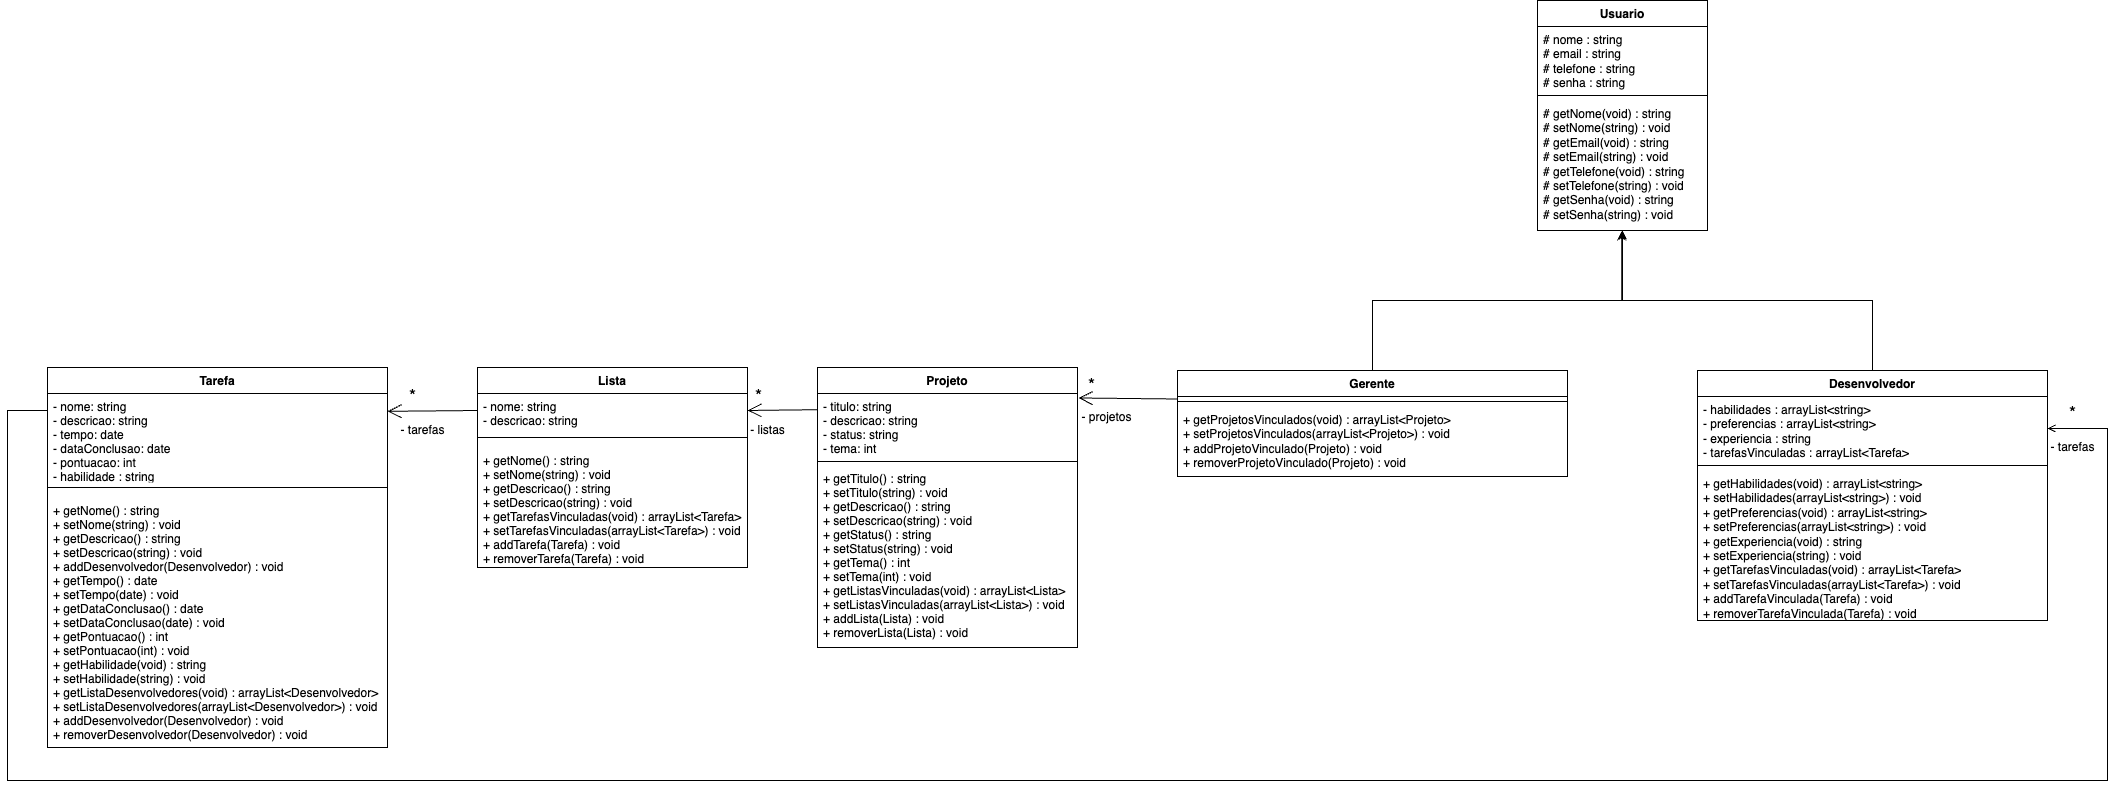

The diagram above was exported from draw.io. Its source (the exported page's mxGraphModel, read from the mxfile embedded in the PNG):
<mxGraphModel dx="3328" dy="828" grid="1" gridSize="10" guides="1" tooltips="1" connect="1" arrows="1" fold="1" page="1" pageScale="1" pageWidth="827" pageHeight="1169" math="0" shadow="0">
  <root>
    <mxCell id="0" />
    <mxCell id="1" parent="0" />
    <mxCell id="fiwEtMMJKBrcAh43GkdH-1" value="Usuario" style="swimlane;fontStyle=1;align=center;verticalAlign=top;childLayout=stackLayout;horizontal=1;startSize=26;horizontalStack=0;resizeParent=1;resizeParentMax=0;resizeLast=0;collapsible=1;marginBottom=0;whiteSpace=wrap;html=1;" vertex="1" parent="1">
      <mxGeometry x="370" y="340" width="170" height="230" as="geometry" />
    </mxCell>
    <mxCell id="fiwEtMMJKBrcAh43GkdH-2" value="# nome : string&lt;br&gt;# email : string&lt;br&gt;# telefone : string&lt;br&gt;# senha : string" style="text;strokeColor=none;fillColor=none;align=left;verticalAlign=top;spacingLeft=4;spacingRight=4;overflow=hidden;rotatable=0;points=[[0,0.5],[1,0.5]];portConstraint=eastwest;whiteSpace=wrap;html=1;" vertex="1" parent="fiwEtMMJKBrcAh43GkdH-1">
      <mxGeometry y="26" width="170" height="64" as="geometry" />
    </mxCell>
    <mxCell id="fiwEtMMJKBrcAh43GkdH-3" value="" style="line;strokeWidth=1;fillColor=none;align=left;verticalAlign=middle;spacingTop=-1;spacingLeft=3;spacingRight=3;rotatable=0;labelPosition=right;points=[];portConstraint=eastwest;strokeColor=inherit;" vertex="1" parent="fiwEtMMJKBrcAh43GkdH-1">
      <mxGeometry y="90" width="170" height="10" as="geometry" />
    </mxCell>
    <mxCell id="fiwEtMMJKBrcAh43GkdH-4" value="# getNome(void) : string&lt;br&gt;# setNome(string) : void&lt;br&gt;# getEmail(void) : string&lt;br&gt;# setEmail(string) : void&lt;br&gt;# getTelefone(void) : string&lt;br&gt;# setTelefone(string) : void&lt;br&gt;# getSenha(void) : string&lt;br&gt;# setSenha(string) : void" style="text;strokeColor=none;fillColor=none;align=left;verticalAlign=top;spacingLeft=4;spacingRight=4;overflow=hidden;rotatable=0;points=[[0,0.5],[1,0.5]];portConstraint=eastwest;whiteSpace=wrap;html=1;" vertex="1" parent="fiwEtMMJKBrcAh43GkdH-1">
      <mxGeometry y="100" width="170" height="130" as="geometry" />
    </mxCell>
    <mxCell id="fiwEtMMJKBrcAh43GkdH-5" style="edgeStyle=orthogonalEdgeStyle;rounded=0;orthogonalLoop=1;jettySize=auto;html=1;entryX=0.5;entryY=1;entryDx=0;entryDy=0;exitX=0.5;exitY=0;exitDx=0;exitDy=0;" edge="1" parent="1" source="fiwEtMMJKBrcAh43GkdH-11" target="fiwEtMMJKBrcAh43GkdH-1">
      <mxGeometry relative="1" as="geometry">
        <mxPoint x="75" y="680" as="sourcePoint" />
      </mxGeometry>
    </mxCell>
    <mxCell id="fiwEtMMJKBrcAh43GkdH-6" style="edgeStyle=orthogonalEdgeStyle;rounded=0;orthogonalLoop=1;jettySize=auto;html=1;exitX=0.5;exitY=0;exitDx=0;exitDy=0;entryX=0.495;entryY=1.006;entryDx=0;entryDy=0;entryPerimeter=0;" edge="1" parent="1" source="fiwEtMMJKBrcAh43GkdH-7" target="fiwEtMMJKBrcAh43GkdH-4">
      <mxGeometry relative="1" as="geometry" />
    </mxCell>
    <mxCell id="fiwEtMMJKBrcAh43GkdH-7" value="Desenvolvedor" style="swimlane;fontStyle=1;align=center;verticalAlign=top;childLayout=stackLayout;horizontal=1;startSize=26;horizontalStack=0;resizeParent=1;resizeParentMax=0;resizeLast=0;collapsible=1;marginBottom=0;whiteSpace=wrap;html=1;" vertex="1" parent="1">
      <mxGeometry x="530" y="710" width="350" height="250" as="geometry" />
    </mxCell>
    <mxCell id="fiwEtMMJKBrcAh43GkdH-8" value="- habilidades : arrayList&amp;lt;string&amp;gt;&lt;br&gt;- preferencias : arrayList&amp;lt;string&amp;gt;&lt;br&gt;- experiencia : string&lt;br&gt;- tarefasVinculadas : arrayList&amp;lt;Tarefa&amp;gt;" style="text;strokeColor=none;fillColor=none;align=left;verticalAlign=top;spacingLeft=4;spacingRight=4;overflow=hidden;rotatable=0;points=[[0,0.5],[1,0.5]];portConstraint=eastwest;whiteSpace=wrap;html=1;" vertex="1" parent="fiwEtMMJKBrcAh43GkdH-7">
      <mxGeometry y="26" width="350" height="64" as="geometry" />
    </mxCell>
    <mxCell id="fiwEtMMJKBrcAh43GkdH-9" value="" style="line;strokeWidth=1;fillColor=none;align=left;verticalAlign=middle;spacingTop=-1;spacingLeft=3;spacingRight=3;rotatable=0;labelPosition=right;points=[];portConstraint=eastwest;strokeColor=inherit;" vertex="1" parent="fiwEtMMJKBrcAh43GkdH-7">
      <mxGeometry y="90" width="350" height="10" as="geometry" />
    </mxCell>
    <mxCell id="fiwEtMMJKBrcAh43GkdH-10" value="+ getHabilidades(void) : arrayList&amp;lt;string&amp;gt;&lt;br&gt;+ setHabilidades(arrayList&amp;lt;string&amp;gt;) : void&lt;br&gt;+ getPreferencias(void) : arrayList&amp;lt;string&amp;gt;&lt;br&gt;+ setPreferencias(arrayList&amp;lt;string&amp;gt;) : void&lt;br&gt;+ getExperiencia(void) : string&lt;br&gt;+ setExperiencia(string) : void&lt;br&gt;+ getTarefasVinculadas(void) : arrayList&amp;lt;Tarefa&amp;gt;&lt;br&gt;+ setTarefasVinculadas(arrayList&amp;lt;Tarefa&amp;gt;) : void&lt;br&gt;+ addTarefaVinculada(Tarefa) : void&lt;br&gt;+ removerTarefaVinculada(Tarefa) : void" style="text;strokeColor=none;fillColor=none;align=left;verticalAlign=top;spacingLeft=4;spacingRight=4;overflow=hidden;rotatable=0;points=[[0,0.5],[1,0.5]];portConstraint=eastwest;whiteSpace=wrap;html=1;" vertex="1" parent="fiwEtMMJKBrcAh43GkdH-7">
      <mxGeometry y="100" width="350" height="150" as="geometry" />
    </mxCell>
    <mxCell id="fiwEtMMJKBrcAh43GkdH-11" value="Gerente" style="swimlane;fontStyle=1;align=center;verticalAlign=top;childLayout=stackLayout;horizontal=1;startSize=26;horizontalStack=0;resizeParent=1;resizeParentMax=0;resizeLast=0;collapsible=1;marginBottom=0;whiteSpace=wrap;html=1;" vertex="1" parent="1">
      <mxGeometry x="10" y="710" width="390" height="106" as="geometry" />
    </mxCell>
    <mxCell id="fiwEtMMJKBrcAh43GkdH-12" value="" style="line;strokeWidth=1;fillColor=none;align=left;verticalAlign=middle;spacingTop=-1;spacingLeft=3;spacingRight=3;rotatable=0;labelPosition=right;points=[];portConstraint=eastwest;strokeColor=inherit;" vertex="1" parent="fiwEtMMJKBrcAh43GkdH-11">
      <mxGeometry y="26" width="390" height="10" as="geometry" />
    </mxCell>
    <mxCell id="fiwEtMMJKBrcAh43GkdH-13" value="+ getProjetosVinculados(void) : arrayList&amp;lt;Projeto&amp;gt;&lt;br&gt;+ setProjetosVinculados(arrayList&amp;lt;Projeto&amp;gt;) : void&lt;br&gt;+ addProjetoVinculado(Projeto) : void&lt;br&gt;+ removerProjetoVinculado(Projeto) : void" style="text;strokeColor=none;fillColor=none;align=left;verticalAlign=top;spacingLeft=4;spacingRight=4;overflow=hidden;rotatable=0;points=[[0,0.5],[1,0.5]];portConstraint=eastwest;whiteSpace=wrap;html=1;" vertex="1" parent="fiwEtMMJKBrcAh43GkdH-11">
      <mxGeometry y="36" width="390" height="70" as="geometry" />
    </mxCell>
    <mxCell id="fiwEtMMJKBrcAh43GkdH-14" value="Projeto" style="swimlane;fontStyle=1;align=center;verticalAlign=top;childLayout=stackLayout;horizontal=1;startSize=26;horizontalStack=0;resizeParent=1;resizeParentMax=0;resizeLast=0;collapsible=1;marginBottom=0;" vertex="1" parent="1">
      <mxGeometry x="-350" y="707" width="260" height="280" as="geometry" />
    </mxCell>
    <mxCell id="fiwEtMMJKBrcAh43GkdH-15" value="- titulo: string &#10;- descricao: string&#10;- status: string&#10;- tema: int&#10;" style="text;strokeColor=none;fillColor=none;align=left;verticalAlign=top;spacingLeft=4;spacingRight=4;overflow=hidden;rotatable=0;points=[[0,0.5],[1,0.5]];portConstraint=eastwest;" vertex="1" parent="fiwEtMMJKBrcAh43GkdH-14">
      <mxGeometry y="26" width="260" height="64" as="geometry" />
    </mxCell>
    <mxCell id="fiwEtMMJKBrcAh43GkdH-16" value="" style="line;strokeWidth=1;fillColor=none;align=left;verticalAlign=middle;spacingTop=-1;spacingLeft=3;spacingRight=3;rotatable=0;labelPosition=right;points=[];portConstraint=eastwest;" vertex="1" parent="fiwEtMMJKBrcAh43GkdH-14">
      <mxGeometry y="90" width="260" height="8" as="geometry" />
    </mxCell>
    <mxCell id="fiwEtMMJKBrcAh43GkdH-17" value="+ getTitulo() : string &#10;+ setTitulo(string) : void&#10;+ getDescricao() : string&#10;+ setDescricao(string) : void&#10;+ getStatus() : string&#10;+ setStatus(string) : void&#10;+ getTema() : int&#10;+ setTema(int) : void &#10;+ getListasVinculadas(void) : arrayList&lt;Lista&gt;&#10;+ setListasVinculadas(arrayList&lt;Lista&gt;) : void&#10;+ addLista(Lista) : void&#10;+ removerLista(Lista) : void" style="text;strokeColor=none;fillColor=none;align=left;verticalAlign=top;spacingLeft=4;spacingRight=4;overflow=hidden;rotatable=0;points=[[0,0.5],[1,0.5]];portConstraint=eastwest;" vertex="1" parent="fiwEtMMJKBrcAh43GkdH-14">
      <mxGeometry y="98" width="260" height="182" as="geometry" />
    </mxCell>
    <mxCell id="fiwEtMMJKBrcAh43GkdH-18" value="Lista" style="swimlane;fontStyle=1;align=center;verticalAlign=top;childLayout=stackLayout;horizontal=1;startSize=26;horizontalStack=0;resizeParent=1;resizeParentMax=0;resizeLast=0;collapsible=1;marginBottom=0;" vertex="1" parent="1">
      <mxGeometry x="-690" y="707" width="270" height="200" as="geometry" />
    </mxCell>
    <mxCell id="fiwEtMMJKBrcAh43GkdH-19" value="- nome: string &#10;- descricao: string" style="text;strokeColor=none;fillColor=none;align=left;verticalAlign=top;spacingLeft=4;spacingRight=4;overflow=hidden;rotatable=0;points=[[0,0.5],[1,0.5]];portConstraint=eastwest;" vertex="1" parent="fiwEtMMJKBrcAh43GkdH-18">
      <mxGeometry y="26" width="270" height="34" as="geometry" />
    </mxCell>
    <mxCell id="fiwEtMMJKBrcAh43GkdH-20" value="" style="line;strokeWidth=1;fillColor=none;align=left;verticalAlign=middle;spacingTop=-1;spacingLeft=3;spacingRight=3;rotatable=0;labelPosition=right;points=[];portConstraint=eastwest;" vertex="1" parent="fiwEtMMJKBrcAh43GkdH-18">
      <mxGeometry y="60" width="270" height="20" as="geometry" />
    </mxCell>
    <mxCell id="fiwEtMMJKBrcAh43GkdH-21" value="+ getNome() : string &#10;+ setNome(string) : void&#10;+ getDescricao() : string&#10;+ setDescricao(string) : void&#10;+ getTarefasVinculadas(void) : arrayList&lt;Tarefa&gt;&#10;+ setTarefasVinculadas(arrayList&lt;Tarefa&gt;) : void&#10;+ addTarefa(Tarefa) : void&#10;+ removerTarefa(Tarefa) : void" style="text;strokeColor=none;fillColor=none;align=left;verticalAlign=top;spacingLeft=4;spacingRight=4;overflow=hidden;rotatable=0;points=[[0,0.5],[1,0.5]];portConstraint=eastwest;" vertex="1" parent="fiwEtMMJKBrcAh43GkdH-18">
      <mxGeometry y="80" width="270" height="120" as="geometry" />
    </mxCell>
    <mxCell id="fiwEtMMJKBrcAh43GkdH-22" value="" style="endArrow=open;endFill=1;endSize=12;html=1;rounded=0;entryX=1;entryY=0.5;entryDx=0;entryDy=0;exitX=0.001;exitY=0.253;exitDx=0;exitDy=0;exitPerimeter=0;" edge="1" parent="1" source="fiwEtMMJKBrcAh43GkdH-15" target="fiwEtMMJKBrcAh43GkdH-19">
      <mxGeometry width="160" relative="1" as="geometry">
        <mxPoint x="-290" y="750" as="sourcePoint" />
        <mxPoint x="-670" y="851" as="targetPoint" />
      </mxGeometry>
    </mxCell>
    <mxCell id="fiwEtMMJKBrcAh43GkdH-23" value="- listas" style="text;html=1;align=center;verticalAlign=middle;resizable=0;points=[];autosize=1;strokeColor=none;fillColor=none;" vertex="1" parent="1">
      <mxGeometry x="-430" y="755" width="60" height="30" as="geometry" />
    </mxCell>
    <mxCell id="fiwEtMMJKBrcAh43GkdH-24" value="&lt;font style=&quot;font-size: 18px;&quot;&gt;*&lt;/font&gt;" style="text;html=1;align=center;verticalAlign=middle;resizable=0;points=[];autosize=1;strokeColor=none;fillColor=none;" vertex="1" parent="1">
      <mxGeometry x="-770" y="715" width="30" height="40" as="geometry" />
    </mxCell>
    <mxCell id="fiwEtMMJKBrcAh43GkdH-25" value="Tarefa" style="swimlane;fontStyle=1;align=center;verticalAlign=top;childLayout=stackLayout;horizontal=1;startSize=26;horizontalStack=0;resizeParent=1;resizeParentMax=0;resizeLast=0;collapsible=1;marginBottom=0;" vertex="1" parent="1">
      <mxGeometry x="-1120" y="707" width="340" height="380" as="geometry" />
    </mxCell>
    <mxCell id="fiwEtMMJKBrcAh43GkdH-26" value="- nome: string &#10;- descricao: string&#10;- tempo: date&#10;- dataConclusao: date&#10;- pontuacao: int&#10;- habilidade : string" style="text;strokeColor=none;fillColor=none;align=left;verticalAlign=top;spacingLeft=4;spacingRight=4;overflow=hidden;rotatable=0;points=[[0,0.5],[1,0.5]];portConstraint=eastwest;" vertex="1" parent="fiwEtMMJKBrcAh43GkdH-25">
      <mxGeometry y="26" width="340" height="84" as="geometry" />
    </mxCell>
    <mxCell id="fiwEtMMJKBrcAh43GkdH-27" value="" style="line;strokeWidth=1;fillColor=none;align=left;verticalAlign=middle;spacingTop=-1;spacingLeft=3;spacingRight=3;rotatable=0;labelPosition=right;points=[];portConstraint=eastwest;" vertex="1" parent="fiwEtMMJKBrcAh43GkdH-25">
      <mxGeometry y="110" width="340" height="20" as="geometry" />
    </mxCell>
    <mxCell id="fiwEtMMJKBrcAh43GkdH-28" value="+ getNome() : string &#10;+ setNome(string) : void&#10;+ getDescricao() : string&#10;+ setDescricao(string) : void&#10;+ addDesenvolvedor(Desenvolvedor) : void&#10;+ getTempo() : date&#10;+ setTempo(date) : void&#10;+ getDataConclusao() : date&#10;+ setDataConclusao(date) : void&#10;+ getPontuacao() : int&#10;+ setPontuacao(int) : void&#10;+ getHabilidade(void) : string&#10;+ setHabilidade(string) : void&#10;+ getListaDesenvolvedores(void) : arrayList&lt;Desenvolvedor&gt;&#10;+ setListaDesenvolvedores(arrayList&lt;Desenvolvedor&gt;) : void&#10;+ addDesenvolvedor(Desenvolvedor) : void&#10;+ removerDesenvolvedor(Desenvolvedor) : void" style="text;strokeColor=none;fillColor=none;align=left;verticalAlign=top;spacingLeft=4;spacingRight=4;overflow=hidden;rotatable=0;points=[[0,0.5],[1,0.5]];portConstraint=eastwest;" vertex="1" parent="fiwEtMMJKBrcAh43GkdH-25">
      <mxGeometry y="130" width="340" height="250" as="geometry" />
    </mxCell>
    <mxCell id="fiwEtMMJKBrcAh43GkdH-29" value="" style="endArrow=open;endFill=1;endSize=12;html=1;rounded=0;exitX=0;exitY=0.5;exitDx=0;exitDy=0;entryX=1;entryY=0.212;entryDx=0;entryDy=0;entryPerimeter=0;" edge="1" parent="1" source="fiwEtMMJKBrcAh43GkdH-19" target="fiwEtMMJKBrcAh43GkdH-26">
      <mxGeometry width="160" relative="1" as="geometry">
        <mxPoint x="-660" y="820" as="sourcePoint" />
        <mxPoint x="-750" y="750" as="targetPoint" />
      </mxGeometry>
    </mxCell>
    <mxCell id="fiwEtMMJKBrcAh43GkdH-30" value="- tarefas" style="text;html=1;align=center;verticalAlign=middle;resizable=0;points=[];autosize=1;strokeColor=none;fillColor=none;" vertex="1" parent="1">
      <mxGeometry x="-780" y="755" width="70" height="30" as="geometry" />
    </mxCell>
    <mxCell id="fiwEtMMJKBrcAh43GkdH-31" value="&lt;font style=&quot;font-size: 18px;&quot;&gt;*&lt;/font&gt;" style="text;html=1;align=center;verticalAlign=middle;resizable=0;points=[];autosize=1;strokeColor=none;fillColor=none;" vertex="1" parent="1">
      <mxGeometry x="-424" y="715" width="30" height="40" as="geometry" />
    </mxCell>
    <mxCell id="fiwEtMMJKBrcAh43GkdH-32" value="" style="endArrow=open;endFill=1;endSize=12;html=1;rounded=0;entryX=1.004;entryY=0.07;entryDx=0;entryDy=0;entryPerimeter=0;exitX=0;exitY=0.25;exitDx=0;exitDy=0;" edge="1" parent="1">
      <mxGeometry width="160" relative="1" as="geometry">
        <mxPoint x="10" y="738.5" as="sourcePoint" />
        <mxPoint x="-88.96000000000004" y="737.48" as="targetPoint" />
      </mxGeometry>
    </mxCell>
    <mxCell id="fiwEtMMJKBrcAh43GkdH-33" value="- projetos" style="text;html=1;align=center;verticalAlign=middle;resizable=0;points=[];autosize=1;strokeColor=none;fillColor=none;" vertex="1" parent="1">
      <mxGeometry x="-96" y="742" width="70" height="30" as="geometry" />
    </mxCell>
    <mxCell id="fiwEtMMJKBrcAh43GkdH-34" value="&lt;font style=&quot;font-size: 18px;&quot;&gt;*&lt;/font&gt;" style="text;html=1;align=center;verticalAlign=middle;resizable=0;points=[];autosize=1;strokeColor=none;fillColor=none;" vertex="1" parent="1">
      <mxGeometry x="-91" y="704" width="30" height="40" as="geometry" />
    </mxCell>
    <mxCell id="fiwEtMMJKBrcAh43GkdH-36" value="&lt;font style=&quot;font-size: 18px;&quot;&gt;*&lt;/font&gt;" style="text;html=1;align=center;verticalAlign=middle;resizable=0;points=[];autosize=1;strokeColor=none;fillColor=none;" vertex="1" parent="1">
      <mxGeometry x="890" y="732" width="30" height="40" as="geometry" />
    </mxCell>
    <mxCell id="fiwEtMMJKBrcAh43GkdH-37" value="- tarefas" style="text;html=1;align=center;verticalAlign=middle;resizable=0;points=[];autosize=1;strokeColor=none;fillColor=none;" vertex="1" parent="1">
      <mxGeometry x="870" y="772" width="70" height="30" as="geometry" />
    </mxCell>
    <mxCell id="fiwEtMMJKBrcAh43GkdH-35" value="" style="endArrow=open;endFill=1;html=1;rounded=0;entryX=1;entryY=0.5;entryDx=0;entryDy=0;" edge="1" parent="1" target="fiwEtMMJKBrcAh43GkdH-8">
      <mxGeometry width="160" relative="1" as="geometry">
        <mxPoint x="-1120" y="750" as="sourcePoint" />
        <mxPoint x="990" y="785" as="targetPoint" />
        <Array as="points">
          <mxPoint x="-1160" y="750" />
          <mxPoint x="-1160" y="1120" />
          <mxPoint x="-40" y="1120" />
          <mxPoint x="940" y="1120" />
          <mxPoint x="940" y="768" />
        </Array>
      </mxGeometry>
    </mxCell>
  </root>
</mxGraphModel>